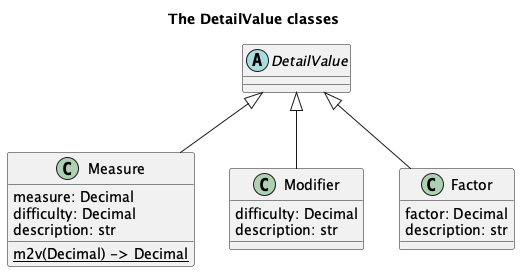

The diagram above was rendered by PlantUML. Its source (embedded in the PNG):
@startuml
'https://plantuml.com/class-diagram

title The DetailValue classes

abstract class DetailValue

class Measure {
    measure: Decimal
    difficulty: Decimal
    description: str
    {static} m2v(Decimal) -> Decimal
}
DetailValue <|-- Measure

class Modifier {
    difficulty: Decimal
    description: str
}
DetailValue <|-- Modifier

class Factor {
    factor: Decimal
    description: str
}
DetailValue <|-- Factor

@enduml